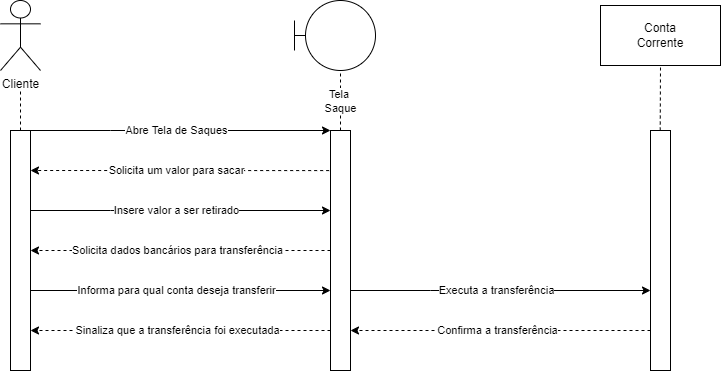

The diagram above was exported from draw.io. Its source (the exported page's mxGraphModel, read from the mxfile embedded in the PNG):
<mxGraphModel dx="981" dy="486" grid="1" gridSize="10" guides="1" tooltips="1" connect="1" arrows="1" fold="1" page="1" pageScale="1" pageWidth="827" pageHeight="1169" math="0" shadow="0">
  <root>
    <mxCell id="0" />
    <mxCell id="1" parent="0" />
    <mxCell id="cHIhylU9ekdkLbXL-UTN-1" value="Cliente" style="shape=umlActor;verticalLabelPosition=bottom;verticalAlign=top;html=1;outlineConnect=0;" vertex="1" parent="1">
      <mxGeometry x="40" y="120" width="40" height="70" as="geometry" />
    </mxCell>
    <mxCell id="cHIhylU9ekdkLbXL-UTN-2" value="" style="rounded=0;whiteSpace=wrap;html=1;" vertex="1" parent="1">
      <mxGeometry x="50" y="250" width="20" height="240" as="geometry" />
    </mxCell>
    <mxCell id="cHIhylU9ekdkLbXL-UTN-3" value="" style="endArrow=classic;html=1;rounded=0;exitX=1;exitY=0;exitDx=0;exitDy=0;entryX=0;entryY=0;entryDx=0;entryDy=0;" edge="1" parent="1" source="cHIhylU9ekdkLbXL-UTN-2" target="cHIhylU9ekdkLbXL-UTN-8">
      <mxGeometry width="50" height="50" relative="1" as="geometry">
        <mxPoint x="100" y="280" as="sourcePoint" />
        <mxPoint x="240" y="250" as="targetPoint" />
        <Array as="points">
          <mxPoint x="150" y="250" />
          <mxPoint x="220" y="250" />
        </Array>
      </mxGeometry>
    </mxCell>
    <mxCell id="cHIhylU9ekdkLbXL-UTN-4" value="Abre Tela de Saques" style="edgeLabel;html=1;align=center;verticalAlign=middle;resizable=0;points=[];" vertex="1" connectable="0" parent="cHIhylU9ekdkLbXL-UTN-3">
      <mxGeometry x="-0.1494" y="-1" relative="1" as="geometry">
        <mxPoint x="18" y="-1" as="offset" />
      </mxGeometry>
    </mxCell>
    <mxCell id="cHIhylU9ekdkLbXL-UTN-5" value="" style="ellipse;whiteSpace=wrap;html=1;aspect=fixed;" vertex="1" parent="1">
      <mxGeometry x="345" y="120" width="70" height="70" as="geometry" />
    </mxCell>
    <mxCell id="cHIhylU9ekdkLbXL-UTN-6" value="" style="endArrow=none;html=1;rounded=0;entryX=0;entryY=0.5;entryDx=0;entryDy=0;" edge="1" parent="1" target="cHIhylU9ekdkLbXL-UTN-5">
      <mxGeometry width="50" height="50" relative="1" as="geometry">
        <mxPoint x="334" y="155" as="sourcePoint" />
        <mxPoint x="344" y="130" as="targetPoint" />
      </mxGeometry>
    </mxCell>
    <mxCell id="cHIhylU9ekdkLbXL-UTN-7" value="" style="endArrow=none;html=1;rounded=0;" edge="1" parent="1">
      <mxGeometry width="50" height="50" relative="1" as="geometry">
        <mxPoint x="334" y="170" as="sourcePoint" />
        <mxPoint x="334" y="140" as="targetPoint" />
      </mxGeometry>
    </mxCell>
    <mxCell id="cHIhylU9ekdkLbXL-UTN-8" value="" style="rounded=0;whiteSpace=wrap;html=1;" vertex="1" parent="1">
      <mxGeometry x="370" y="250" width="20" height="240" as="geometry" />
    </mxCell>
    <mxCell id="cHIhylU9ekdkLbXL-UTN-9" value="" style="endArrow=none;dashed=1;html=1;rounded=0;exitX=0.5;exitY=0;exitDx=0;exitDy=0;entryX=0.5;entryY=1;entryDx=0;entryDy=0;" edge="1" parent="1" source="cHIhylU9ekdkLbXL-UTN-8" target="cHIhylU9ekdkLbXL-UTN-5">
      <mxGeometry width="50" height="50" relative="1" as="geometry">
        <mxPoint x="424" y="240" as="sourcePoint" />
        <mxPoint x="474" y="190" as="targetPoint" />
      </mxGeometry>
    </mxCell>
    <mxCell id="cHIhylU9ekdkLbXL-UTN-10" value="Tela&amp;nbsp;&lt;br&gt;Saque" style="edgeLabel;html=1;align=center;verticalAlign=middle;resizable=0;points=[];" vertex="1" connectable="0" parent="cHIhylU9ekdkLbXL-UTN-9">
      <mxGeometry x="-0.1651" y="1" relative="1" as="geometry">
        <mxPoint x="1" y="-5" as="offset" />
      </mxGeometry>
    </mxCell>
    <mxCell id="cHIhylU9ekdkLbXL-UTN-11" value="" style="endArrow=none;dashed=1;html=1;rounded=0;exitX=0.5;exitY=0;exitDx=0;exitDy=0;" edge="1" parent="1" source="cHIhylU9ekdkLbXL-UTN-2">
      <mxGeometry width="50" height="50" relative="1" as="geometry">
        <mxPoint x="130" y="220" as="sourcePoint" />
        <mxPoint x="60" y="210" as="targetPoint" />
      </mxGeometry>
    </mxCell>
    <mxCell id="cHIhylU9ekdkLbXL-UTN-16" value="" style="endArrow=classic;html=1;rounded=0;exitX=1;exitY=0;exitDx=0;exitDy=0;" edge="1" parent="1">
      <mxGeometry width="50" height="50" relative="1" as="geometry">
        <mxPoint x="70" y="330" as="sourcePoint" />
        <mxPoint x="370" y="330" as="targetPoint" />
        <Array as="points">
          <mxPoint x="150" y="330" />
          <mxPoint x="220" y="330" />
        </Array>
      </mxGeometry>
    </mxCell>
    <mxCell id="cHIhylU9ekdkLbXL-UTN-17" value="Insere valor a ser retirado" style="edgeLabel;html=1;align=center;verticalAlign=middle;resizable=0;points=[];" vertex="1" connectable="0" parent="cHIhylU9ekdkLbXL-UTN-16">
      <mxGeometry x="-0.1494" y="-1" relative="1" as="geometry">
        <mxPoint x="18" y="-1" as="offset" />
      </mxGeometry>
    </mxCell>
    <mxCell id="cHIhylU9ekdkLbXL-UTN-34" value="" style="endArrow=classic;html=1;rounded=0;entryX=1;entryY=0.296;entryDx=0;entryDy=0;entryPerimeter=0;exitX=-0.067;exitY=0.167;exitDx=0;exitDy=0;exitPerimeter=0;dashed=1;" edge="1" parent="1" source="cHIhylU9ekdkLbXL-UTN-8">
      <mxGeometry width="50" height="50" relative="1" as="geometry">
        <mxPoint x="310" y="290" as="sourcePoint" />
        <mxPoint x="70" y="290" as="targetPoint" />
      </mxGeometry>
    </mxCell>
    <mxCell id="cHIhylU9ekdkLbXL-UTN-35" value="Solicita um valor para sacar" style="edgeLabel;html=1;align=center;verticalAlign=middle;resizable=0;points=[];" vertex="1" connectable="0" parent="cHIhylU9ekdkLbXL-UTN-34">
      <mxGeometry x="0.1296" relative="1" as="geometry">
        <mxPoint x="16" as="offset" />
      </mxGeometry>
    </mxCell>
    <mxCell id="cHIhylU9ekdkLbXL-UTN-36" value="" style="endArrow=classic;html=1;rounded=0;entryX=1;entryY=0.296;entryDx=0;entryDy=0;entryPerimeter=0;exitX=0;exitY=0.2;exitDx=0;exitDy=0;exitPerimeter=0;dashed=1;" edge="1" parent="1">
      <mxGeometry width="50" height="50" relative="1" as="geometry">
        <mxPoint x="370" y="370" as="sourcePoint" />
        <mxPoint x="70" y="370" as="targetPoint" />
      </mxGeometry>
    </mxCell>
    <mxCell id="cHIhylU9ekdkLbXL-UTN-37" value="Solicita dados bancários para transferência" style="edgeLabel;html=1;align=center;verticalAlign=middle;resizable=0;points=[];" vertex="1" connectable="0" parent="cHIhylU9ekdkLbXL-UTN-36">
      <mxGeometry x="0.1296" relative="1" as="geometry">
        <mxPoint x="16" as="offset" />
      </mxGeometry>
    </mxCell>
    <mxCell id="cHIhylU9ekdkLbXL-UTN-38" value="" style="endArrow=classic;html=1;rounded=0;exitX=1;exitY=0;exitDx=0;exitDy=0;" edge="1" parent="1">
      <mxGeometry width="50" height="50" relative="1" as="geometry">
        <mxPoint x="70" y="410" as="sourcePoint" />
        <mxPoint x="370" y="410" as="targetPoint" />
        <Array as="points">
          <mxPoint x="150" y="410" />
          <mxPoint x="220" y="410" />
        </Array>
      </mxGeometry>
    </mxCell>
    <mxCell id="cHIhylU9ekdkLbXL-UTN-39" value="Informa para qual conta deseja transferir" style="edgeLabel;html=1;align=center;verticalAlign=middle;resizable=0;points=[];" vertex="1" connectable="0" parent="cHIhylU9ekdkLbXL-UTN-38">
      <mxGeometry x="-0.1494" y="-1" relative="1" as="geometry">
        <mxPoint x="18" y="-1" as="offset" />
      </mxGeometry>
    </mxCell>
    <mxCell id="cHIhylU9ekdkLbXL-UTN-40" value="" style="endArrow=classic;html=1;rounded=0;entryX=1;entryY=0.296;entryDx=0;entryDy=0;entryPerimeter=0;exitX=0;exitY=0.2;exitDx=0;exitDy=0;exitPerimeter=0;dashed=1;" edge="1" parent="1">
      <mxGeometry width="50" height="50" relative="1" as="geometry">
        <mxPoint x="370" y="450" as="sourcePoint" />
        <mxPoint x="70" y="450" as="targetPoint" />
      </mxGeometry>
    </mxCell>
    <mxCell id="cHIhylU9ekdkLbXL-UTN-41" value="Sinaliza que a transferência foi executada" style="edgeLabel;html=1;align=center;verticalAlign=middle;resizable=0;points=[];" vertex="1" connectable="0" parent="cHIhylU9ekdkLbXL-UTN-40">
      <mxGeometry x="0.1296" relative="1" as="geometry">
        <mxPoint x="16" as="offset" />
      </mxGeometry>
    </mxCell>
    <mxCell id="cHIhylU9ekdkLbXL-UTN-42" value="" style="rounded=0;whiteSpace=wrap;html=1;" vertex="1" parent="1">
      <mxGeometry x="690" y="250" width="20" height="240" as="geometry" />
    </mxCell>
    <mxCell id="cHIhylU9ekdkLbXL-UTN-43" value="" style="endArrow=classic;html=1;rounded=0;exitX=1;exitY=0;exitDx=0;exitDy=0;" edge="1" parent="1">
      <mxGeometry width="50" height="50" relative="1" as="geometry">
        <mxPoint x="390" y="410" as="sourcePoint" />
        <mxPoint x="690" y="410" as="targetPoint" />
        <Array as="points">
          <mxPoint x="470" y="410" />
          <mxPoint x="540" y="410" />
        </Array>
      </mxGeometry>
    </mxCell>
    <mxCell id="cHIhylU9ekdkLbXL-UTN-44" value="Executa a transferência" style="edgeLabel;html=1;align=center;verticalAlign=middle;resizable=0;points=[];" vertex="1" connectable="0" parent="cHIhylU9ekdkLbXL-UTN-43">
      <mxGeometry x="-0.1494" y="-1" relative="1" as="geometry">
        <mxPoint x="18" y="-1" as="offset" />
      </mxGeometry>
    </mxCell>
    <mxCell id="cHIhylU9ekdkLbXL-UTN-47" value="Conta&lt;br&gt;Corrente" style="rounded=0;whiteSpace=wrap;html=1;" vertex="1" parent="1">
      <mxGeometry x="640" y="125" width="120" height="60" as="geometry" />
    </mxCell>
    <mxCell id="cHIhylU9ekdkLbXL-UTN-48" value="" style="endArrow=none;dashed=1;html=1;rounded=0;exitX=0.5;exitY=0;exitDx=0;exitDy=0;entryX=0.5;entryY=1;entryDx=0;entryDy=0;" edge="1" parent="1" target="cHIhylU9ekdkLbXL-UTN-47">
      <mxGeometry width="50" height="50" relative="1" as="geometry">
        <mxPoint x="699.71" y="250" as="sourcePoint" />
        <mxPoint x="699.71" y="190" as="targetPoint" />
      </mxGeometry>
    </mxCell>
    <mxCell id="cHIhylU9ekdkLbXL-UTN-50" value="" style="endArrow=classic;html=1;rounded=0;entryX=1;entryY=0.296;entryDx=0;entryDy=0;entryPerimeter=0;exitX=0;exitY=0.2;exitDx=0;exitDy=0;exitPerimeter=0;dashed=1;" edge="1" parent="1">
      <mxGeometry width="50" height="50" relative="1" as="geometry">
        <mxPoint x="690" y="450.0000000000001" as="sourcePoint" />
        <mxPoint x="390" y="450.0000000000001" as="targetPoint" />
      </mxGeometry>
    </mxCell>
    <mxCell id="cHIhylU9ekdkLbXL-UTN-51" value="Confirma a transferência" style="edgeLabel;html=1;align=center;verticalAlign=middle;resizable=0;points=[];" vertex="1" connectable="0" parent="cHIhylU9ekdkLbXL-UTN-50">
      <mxGeometry x="0.1296" relative="1" as="geometry">
        <mxPoint x="16" as="offset" />
      </mxGeometry>
    </mxCell>
  </root>
</mxGraphModel>